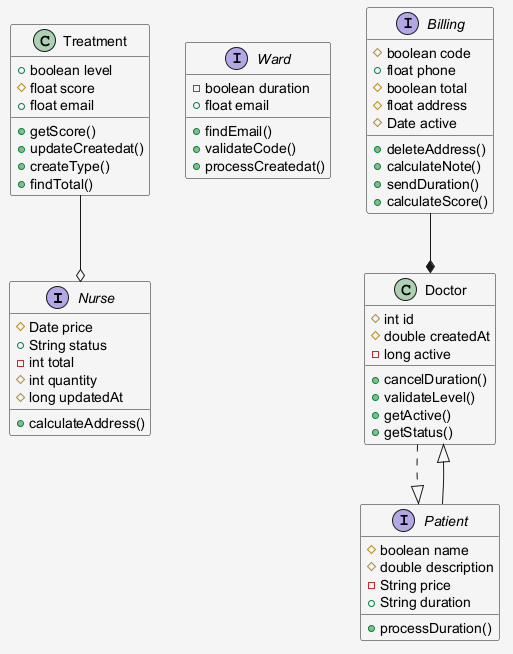

The diagram above was rendered by PlantUML. Its source (embedded in the PNG):
@startuml
skinparam shadowing false
skinparam backgroundColor #F5F5F5
interface Nurse {
  #Date price
  +String status
  -int total
  #int quantity
  #long updatedAt
  +calculateAddress()
}
interface Ward {
  -boolean duration
  +float email
  +findEmail()
  +validateCode()
  +processCreatedat()
}
class Treatment {
  +boolean level
  #float score
  +float email
  +getScore()
  +updateCreatedat()
  +createType()
  +findTotal()
}
interface Billing {
  #boolean code
  +float phone
  #boolean total
  #float address
  #Date active
  +deleteAddress()
  +calculateNote()
  +sendDuration()
  +calculateScore()
}
interface Patient {
  #boolean name
  #double description
  -String price
  +String duration
  +processDuration()
}
class Doctor {
  #int id
  #double createdAt
  -long active
  +cancelDuration()
  +validateLevel()
  +getActive()
  +getStatus()
}
Treatment --o Nurse
Patient --|> Doctor
Doctor ..|> Patient
Billing --* Doctor
@enduml